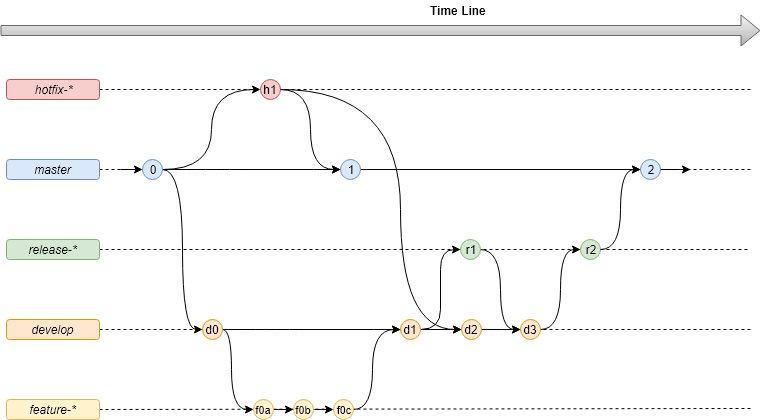

The diagram above was exported from draw.io. Its source (the exported page's mxGraphModel, read from the mxfile embedded in the PNG):
<mxGraphModel dx="840" dy="1705" grid="1" gridSize="10" guides="1" tooltips="1" connect="1" arrows="1" fold="1" page="1" pageScale="1" pageWidth="827" pageHeight="1169" math="0" shadow="0">
  <root>
    <mxCell id="0" />
    <mxCell id="1" parent="0" />
    <mxCell id="UQ6zXoJTkCWUA4XQVCpi-36" style="rounded=0;orthogonalLoop=1;jettySize=auto;html=1;endArrow=none;endFill=0;dashed=1;exitX=1;exitY=0.5;exitDx=0;exitDy=0;" edge="1" parent="1" source="WPUwWo5HzPdh8cVN5kZH-63" target="UQ6zXoJTkCWUA4XQVCpi-35">
      <mxGeometry relative="1" as="geometry">
        <mxPoint x="800" y="200" as="targetPoint" />
        <mxPoint x="149" y="200" as="sourcePoint" />
      </mxGeometry>
    </mxCell>
    <mxCell id="4XPv6ZGtoWSZZRw497rc-11" style="rounded=0;orthogonalLoop=1;jettySize=auto;html=1;endArrow=none;endFill=0;dashed=1;exitX=1;exitY=0.5;exitDx=0;exitDy=0;" parent="1" source="WPUwWo5HzPdh8cVN5kZH-49" edge="1">
      <mxGeometry relative="1" as="geometry">
        <mxPoint x="800" y="359" as="targetPoint" />
        <mxPoint x="123" y="359" as="sourcePoint" />
      </mxGeometry>
    </mxCell>
    <mxCell id="4XPv6ZGtoWSZZRw497rc-10" style="rounded=0;orthogonalLoop=1;jettySize=auto;html=1;endArrow=none;endFill=0;dashed=1;exitX=1;exitY=0.5;exitDx=0;exitDy=0;" parent="1" source="WPUwWo5HzPdh8cVN5kZH-18" edge="1">
      <mxGeometry relative="1" as="geometry">
        <mxPoint x="800" y="280" as="targetPoint" />
        <mxPoint x="133" y="60" as="sourcePoint" />
      </mxGeometry>
    </mxCell>
    <mxCell id="4XPv6ZGtoWSZZRw497rc-9" style="rounded=0;orthogonalLoop=1;jettySize=auto;html=1;endArrow=none;endFill=0;dashed=1;exitX=1;exitY=0.5;exitDx=0;exitDy=0;" parent="1" source="UQ6zXoJTkCWUA4XQVCpi-35" edge="1">
      <mxGeometry relative="1" as="geometry">
        <mxPoint x="800" y="200" as="targetPoint" />
        <mxPoint x="113" y="199.5" as="sourcePoint" />
      </mxGeometry>
    </mxCell>
    <mxCell id="4XPv6ZGtoWSZZRw497rc-5" style="rounded=0;orthogonalLoop=1;jettySize=auto;html=1;endArrow=none;endFill=0;dashed=1;" parent="1" source="WPUwWo5HzPdh8cVN5kZH-19" edge="1">
      <mxGeometry relative="1" as="geometry">
        <mxPoint x="800" y="40" as="targetPoint" />
      </mxGeometry>
    </mxCell>
    <mxCell id="4XPv6ZGtoWSZZRw497rc-6" style="rounded=0;orthogonalLoop=1;jettySize=auto;html=1;endArrow=none;endFill=0;dashed=1;" parent="1" edge="1">
      <mxGeometry relative="1" as="geometry">
        <mxPoint x="800" y="120" as="targetPoint" />
        <mxPoint x="113" y="120" as="sourcePoint" />
      </mxGeometry>
    </mxCell>
    <mxCell id="WPUwWo5HzPdh8cVN5kZH-5" value="" style="shape=flexArrow;endArrow=classic;html=1;gradientColor=#b3b3b3;fillColor=#f5f5f5;strokeColor=#666666;" parent="1" edge="1">
      <mxGeometry y="30" width="50" height="50" relative="1" as="geometry">
        <mxPoint x="50" y="-19" as="sourcePoint" />
        <mxPoint x="810" y="-19" as="targetPoint" />
        <mxPoint as="offset" />
      </mxGeometry>
    </mxCell>
    <mxCell id="WPUwWo5HzPdh8cVN5kZH-7" value="Time Line" style="text;html=1;resizable=0;autosize=1;align=center;verticalAlign=middle;points=[];fillColor=none;strokeColor=none;rounded=0;fontStyle=1" parent="1" vertex="1">
      <mxGeometry x="472.5" y="-49" width="70" height="20" as="geometry" />
    </mxCell>
    <mxCell id="WPUwWo5HzPdh8cVN5kZH-17" value="master" style="rounded=1;whiteSpace=wrap;html=1;strokeColor=#6c8ebf;fillColor=#dae8fc;fontStyle=2" parent="1" vertex="1">
      <mxGeometry x="56" y="110" width="93" height="20" as="geometry" />
    </mxCell>
    <mxCell id="WPUwWo5HzPdh8cVN5kZH-18" value="develop" style="rounded=1;whiteSpace=wrap;html=1;strokeColor=#d79b00;fillColor=#ffe6cc;fontStyle=2" parent="1" vertex="1">
      <mxGeometry x="56" y="270" width="93" height="20" as="geometry" />
    </mxCell>
    <mxCell id="WPUwWo5HzPdh8cVN5kZH-19" value="hotfix-*" style="rounded=1;whiteSpace=wrap;html=1;strokeColor=#b85450;fillColor=#f8cecc;fontStyle=2" parent="1" vertex="1">
      <mxGeometry x="56" y="30" width="93" height="20" as="geometry" />
    </mxCell>
    <mxCell id="WPUwWo5HzPdh8cVN5kZH-54" style="edgeStyle=orthogonalEdgeStyle;curved=1;rounded=0;orthogonalLoop=1;jettySize=auto;html=1;entryX=0;entryY=0.5;entryDx=0;entryDy=0;" parent="1" source="WPUwWo5HzPdh8cVN5kZH-22" target="WPUwWo5HzPdh8cVN5kZH-52" edge="1">
      <mxGeometry relative="1" as="geometry" />
    </mxCell>
    <mxCell id="WPUwWo5HzPdh8cVN5kZH-22" value="f0a" style="ellipse;whiteSpace=wrap;html=1;aspect=fixed;strokeColor=#d6b656;fillColor=#fff2cc;fontSize=11;" parent="1" vertex="1">
      <mxGeometry x="303" y="350" width="20" height="20" as="geometry" />
    </mxCell>
    <mxCell id="WPUwWo5HzPdh8cVN5kZH-48" style="edgeStyle=orthogonalEdgeStyle;curved=1;rounded=0;orthogonalLoop=1;jettySize=auto;html=1;entryX=0;entryY=0.5;entryDx=0;entryDy=0;" parent="1" source="WPUwWo5HzPdh8cVN5kZH-24" target="WPUwWo5HzPdh8cVN5kZH-37" edge="1">
      <mxGeometry relative="1" as="geometry" />
    </mxCell>
    <mxCell id="WPUwWo5HzPdh8cVN5kZH-24" value="h1" style="ellipse;whiteSpace=wrap;html=1;aspect=fixed;strokeColor=#b85450;fillColor=#f8cecc;" parent="1" vertex="1">
      <mxGeometry x="310" y="30" width="20" height="20" as="geometry" />
    </mxCell>
    <mxCell id="WPUwWo5HzPdh8cVN5kZH-36" style="edgeStyle=orthogonalEdgeStyle;rounded=0;orthogonalLoop=1;jettySize=auto;html=1;entryX=0;entryY=0.5;entryDx=0;entryDy=0;curved=1;" parent="1" source="WPUwWo5HzPdh8cVN5kZH-33" target="WPUwWo5HzPdh8cVN5kZH-35" edge="1">
      <mxGeometry relative="1" as="geometry" />
    </mxCell>
    <mxCell id="WPUwWo5HzPdh8cVN5kZH-38" style="edgeStyle=orthogonalEdgeStyle;curved=1;rounded=0;orthogonalLoop=1;jettySize=auto;html=1;entryX=0;entryY=0.5;entryDx=0;entryDy=0;" parent="1" source="WPUwWo5HzPdh8cVN5kZH-33" target="WPUwWo5HzPdh8cVN5kZH-37" edge="1">
      <mxGeometry relative="1" as="geometry" />
    </mxCell>
    <mxCell id="WPUwWo5HzPdh8cVN5kZH-47" style="edgeStyle=orthogonalEdgeStyle;curved=1;rounded=0;orthogonalLoop=1;jettySize=auto;html=1;entryX=0;entryY=0.5;entryDx=0;entryDy=0;" parent="1" source="WPUwWo5HzPdh8cVN5kZH-33" target="WPUwWo5HzPdh8cVN5kZH-24" edge="1">
      <mxGeometry relative="1" as="geometry" />
    </mxCell>
    <mxCell id="WPUwWo5HzPdh8cVN5kZH-33" value="0" style="ellipse;whiteSpace=wrap;html=1;aspect=fixed;strokeColor=#6c8ebf;fillColor=#dae8fc;align=center;" parent="1" vertex="1">
      <mxGeometry x="192" y="110" width="20" height="20" as="geometry" />
    </mxCell>
    <mxCell id="WPUwWo5HzPdh8cVN5kZH-34" style="edgeStyle=none;rounded=0;orthogonalLoop=1;jettySize=auto;html=1;entryX=0;entryY=0.5;entryDx=0;entryDy=0;" parent="1" target="WPUwWo5HzPdh8cVN5kZH-33" edge="1">
      <mxGeometry relative="1" as="geometry">
        <mxPoint x="170" y="120" as="sourcePoint" />
      </mxGeometry>
    </mxCell>
    <mxCell id="WPUwWo5HzPdh8cVN5kZH-51" style="edgeStyle=orthogonalEdgeStyle;curved=1;rounded=0;orthogonalLoop=1;jettySize=auto;html=1;entryX=0;entryY=0.5;entryDx=0;entryDy=0;" parent="1" source="WPUwWo5HzPdh8cVN5kZH-35" target="WPUwWo5HzPdh8cVN5kZH-22" edge="1">
      <mxGeometry relative="1" as="geometry">
        <Array as="points">
          <mxPoint x="281" y="280" />
          <mxPoint x="281" y="360" />
        </Array>
      </mxGeometry>
    </mxCell>
    <mxCell id="WPUwWo5HzPdh8cVN5kZH-61" style="edgeStyle=orthogonalEdgeStyle;curved=1;rounded=0;orthogonalLoop=1;jettySize=auto;html=1;entryX=0;entryY=0.5;entryDx=0;entryDy=0;" parent="1" source="WPUwWo5HzPdh8cVN5kZH-35" target="WPUwWo5HzPdh8cVN5kZH-60" edge="1">
      <mxGeometry relative="1" as="geometry" />
    </mxCell>
    <mxCell id="WPUwWo5HzPdh8cVN5kZH-35" value="d0" style="ellipse;whiteSpace=wrap;html=1;aspect=fixed;strokeColor=#d79b00;fillColor=#ffe6cc;" parent="1" vertex="1">
      <mxGeometry x="252" y="270" width="20" height="20" as="geometry" />
    </mxCell>
    <mxCell id="4XPv6ZGtoWSZZRw497rc-2" style="edgeStyle=orthogonalEdgeStyle;rounded=0;orthogonalLoop=1;jettySize=auto;html=1;entryX=0;entryY=0.5;entryDx=0;entryDy=0;" parent="1" source="WPUwWo5HzPdh8cVN5kZH-37" target="4XPv6ZGtoWSZZRw497rc-1" edge="1">
      <mxGeometry relative="1" as="geometry" />
    </mxCell>
    <mxCell id="WPUwWo5HzPdh8cVN5kZH-37" value="1" style="ellipse;whiteSpace=wrap;html=1;aspect=fixed;strokeColor=#6c8ebf;fillColor=#dae8fc;fontSize=12;" parent="1" vertex="1">
      <mxGeometry x="390" y="110" width="20" height="20" as="geometry" />
    </mxCell>
    <mxCell id="WPUwWo5HzPdh8cVN5kZH-49" value="feature-*" style="rounded=1;whiteSpace=wrap;html=1;strokeColor=#d6b656;fillColor=#fff2cc;fontStyle=2" parent="1" vertex="1">
      <mxGeometry x="56" y="350" width="93" height="20" as="geometry" />
    </mxCell>
    <mxCell id="WPUwWo5HzPdh8cVN5kZH-57" style="edgeStyle=orthogonalEdgeStyle;curved=1;rounded=0;orthogonalLoop=1;jettySize=auto;html=1;exitX=1;exitY=0.5;exitDx=0;exitDy=0;entryX=0;entryY=0.5;entryDx=0;entryDy=0;" parent="1" source="WPUwWo5HzPdh8cVN5kZH-52" target="WPUwWo5HzPdh8cVN5kZH-53" edge="1">
      <mxGeometry relative="1" as="geometry" />
    </mxCell>
    <mxCell id="WPUwWo5HzPdh8cVN5kZH-52" value="f0b" style="ellipse;whiteSpace=wrap;html=1;aspect=fixed;strokeColor=#d6b656;fillColor=#fff2cc;fontSize=11;" parent="1" vertex="1">
      <mxGeometry x="343" y="350" width="20" height="20" as="geometry" />
    </mxCell>
    <mxCell id="WPUwWo5HzPdh8cVN5kZH-59" style="edgeStyle=orthogonalEdgeStyle;curved=1;rounded=0;orthogonalLoop=1;jettySize=auto;html=1;exitX=1;exitY=0.5;exitDx=0;exitDy=0;entryX=0;entryY=0.5;entryDx=0;entryDy=0;" parent="1" source="WPUwWo5HzPdh8cVN5kZH-53" target="WPUwWo5HzPdh8cVN5kZH-60" edge="1">
      <mxGeometry relative="1" as="geometry">
        <mxPoint x="350" y="320" as="targetPoint" />
        <Array as="points">
          <mxPoint x="422" y="280" />
        </Array>
      </mxGeometry>
    </mxCell>
    <mxCell id="WPUwWo5HzPdh8cVN5kZH-53" value="f0c" style="ellipse;whiteSpace=wrap;html=1;aspect=fixed;strokeColor=#d6b656;fillColor=#fff2cc;fontSize=11;" parent="1" vertex="1">
      <mxGeometry x="383" y="350" width="20" height="20" as="geometry" />
    </mxCell>
    <mxCell id="WPUwWo5HzPdh8cVN5kZH-69" style="edgeStyle=orthogonalEdgeStyle;curved=1;rounded=0;orthogonalLoop=1;jettySize=auto;html=1;entryX=0;entryY=0.5;entryDx=0;entryDy=0;" parent="1" source="WPUwWo5HzPdh8cVN5kZH-58" target="WPUwWo5HzPdh8cVN5kZH-67" edge="1">
      <mxGeometry relative="1" as="geometry" />
    </mxCell>
    <mxCell id="WPUwWo5HzPdh8cVN5kZH-58" value="d2" style="ellipse;whiteSpace=wrap;html=1;aspect=fixed;strokeColor=#d79b00;fillColor=#ffe6cc;" parent="1" vertex="1">
      <mxGeometry x="510.5" y="270" width="20" height="20" as="geometry" />
    </mxCell>
    <mxCell id="WPUwWo5HzPdh8cVN5kZH-62" style="edgeStyle=orthogonalEdgeStyle;curved=1;rounded=0;orthogonalLoop=1;jettySize=auto;html=1;entryX=0;entryY=0.5;entryDx=0;entryDy=0;" parent="1" source="WPUwWo5HzPdh8cVN5kZH-60" target="WPUwWo5HzPdh8cVN5kZH-58" edge="1">
      <mxGeometry relative="1" as="geometry" />
    </mxCell>
    <mxCell id="WPUwWo5HzPdh8cVN5kZH-65" style="edgeStyle=orthogonalEdgeStyle;curved=1;rounded=0;orthogonalLoop=1;jettySize=auto;html=1;entryX=0;entryY=0.5;entryDx=0;entryDy=0;" parent="1" source="WPUwWo5HzPdh8cVN5kZH-60" target="WPUwWo5HzPdh8cVN5kZH-64" edge="1">
      <mxGeometry relative="1" as="geometry" />
    </mxCell>
    <mxCell id="WPUwWo5HzPdh8cVN5kZH-60" value="d1" style="ellipse;whiteSpace=wrap;html=1;aspect=fixed;strokeColor=#d79b00;fillColor=#ffe6cc;" parent="1" vertex="1">
      <mxGeometry x="450" y="270" width="20" height="20" as="geometry" />
    </mxCell>
    <mxCell id="WPUwWo5HzPdh8cVN5kZH-63" value="release-*" style="rounded=1;whiteSpace=wrap;html=1;strokeColor=#82b366;fillColor=#d5e8d4;fontStyle=2" parent="1" vertex="1">
      <mxGeometry x="56" y="190" width="93" height="20" as="geometry" />
    </mxCell>
    <mxCell id="WPUwWo5HzPdh8cVN5kZH-68" style="edgeStyle=orthogonalEdgeStyle;curved=1;rounded=0;orthogonalLoop=1;jettySize=auto;html=1;entryX=0;entryY=0.5;entryDx=0;entryDy=0;" parent="1" source="WPUwWo5HzPdh8cVN5kZH-64" target="WPUwWo5HzPdh8cVN5kZH-67" edge="1">
      <mxGeometry relative="1" as="geometry" />
    </mxCell>
    <mxCell id="WPUwWo5HzPdh8cVN5kZH-64" value="r1" style="ellipse;whiteSpace=wrap;html=1;aspect=fixed;strokeColor=#82b366;fillColor=#d5e8d4;" parent="1" vertex="1">
      <mxGeometry x="509.5" y="190" width="20" height="20" as="geometry" />
    </mxCell>
    <mxCell id="4XPv6ZGtoWSZZRw497rc-3" style="edgeStyle=orthogonalEdgeStyle;rounded=0;orthogonalLoop=1;jettySize=auto;html=1;curved=1;entryX=0;entryY=0.5;entryDx=0;entryDy=0;" parent="1" source="WPUwWo5HzPdh8cVN5kZH-67" target="UQ6zXoJTkCWUA4XQVCpi-35" edge="1">
      <mxGeometry relative="1" as="geometry">
        <mxPoint x="630" y="240" as="targetPoint" />
      </mxGeometry>
    </mxCell>
    <mxCell id="WPUwWo5HzPdh8cVN5kZH-67" value="d3" style="ellipse;whiteSpace=wrap;html=1;aspect=fixed;strokeColor=#d79b00;fillColor=#ffe6cc;" parent="1" vertex="1">
      <mxGeometry x="570" y="270" width="20" height="20" as="geometry" />
    </mxCell>
    <mxCell id="4XPv6ZGtoWSZZRw497rc-4" style="edgeStyle=orthogonalEdgeStyle;curved=1;rounded=0;orthogonalLoop=1;jettySize=auto;html=1;" parent="1" source="4XPv6ZGtoWSZZRw497rc-1" edge="1">
      <mxGeometry relative="1" as="geometry">
        <mxPoint x="740" y="120" as="targetPoint" />
      </mxGeometry>
    </mxCell>
    <mxCell id="4XPv6ZGtoWSZZRw497rc-1" value="2" style="ellipse;whiteSpace=wrap;html=1;aspect=fixed;strokeColor=#6c8ebf;fillColor=#dae8fc;" parent="1" vertex="1">
      <mxGeometry x="690" y="110" width="20" height="20" as="geometry" />
    </mxCell>
    <mxCell id="UQ6zXoJTkCWUA4XQVCpi-16" style="edgeStyle=orthogonalEdgeStyle;curved=1;rounded=0;orthogonalLoop=1;jettySize=auto;html=1;entryX=0;entryY=0.5;entryDx=0;entryDy=0;exitX=1;exitY=0.5;exitDx=0;exitDy=0;" edge="1" parent="1" source="WPUwWo5HzPdh8cVN5kZH-24" target="WPUwWo5HzPdh8cVN5kZH-58">
      <mxGeometry relative="1" as="geometry">
        <mxPoint x="340" y="50" as="sourcePoint" />
        <mxPoint x="400" y="130" as="targetPoint" />
        <Array as="points">
          <mxPoint x="450" y="40" />
          <mxPoint x="450" y="280" />
        </Array>
      </mxGeometry>
    </mxCell>
    <mxCell id="UQ6zXoJTkCWUA4XQVCpi-35" value="r2" style="ellipse;whiteSpace=wrap;html=1;aspect=fixed;strokeColor=#82b366;fillColor=#d5e8d4;" vertex="1" parent="1">
      <mxGeometry x="630" y="190" width="20" height="20" as="geometry" />
    </mxCell>
    <mxCell id="UQ6zXoJTkCWUA4XQVCpi-37" style="edgeStyle=orthogonalEdgeStyle;rounded=0;orthogonalLoop=1;jettySize=auto;html=1;curved=1;entryX=0;entryY=0.5;entryDx=0;entryDy=0;exitX=1;exitY=0.5;exitDx=0;exitDy=0;" edge="1" parent="1" source="UQ6zXoJTkCWUA4XQVCpi-35" target="4XPv6ZGtoWSZZRw497rc-1">
      <mxGeometry relative="1" as="geometry">
        <mxPoint x="640" y="210" as="targetPoint" />
        <mxPoint x="600" y="290" as="sourcePoint" />
      </mxGeometry>
    </mxCell>
  </root>
</mxGraphModel>